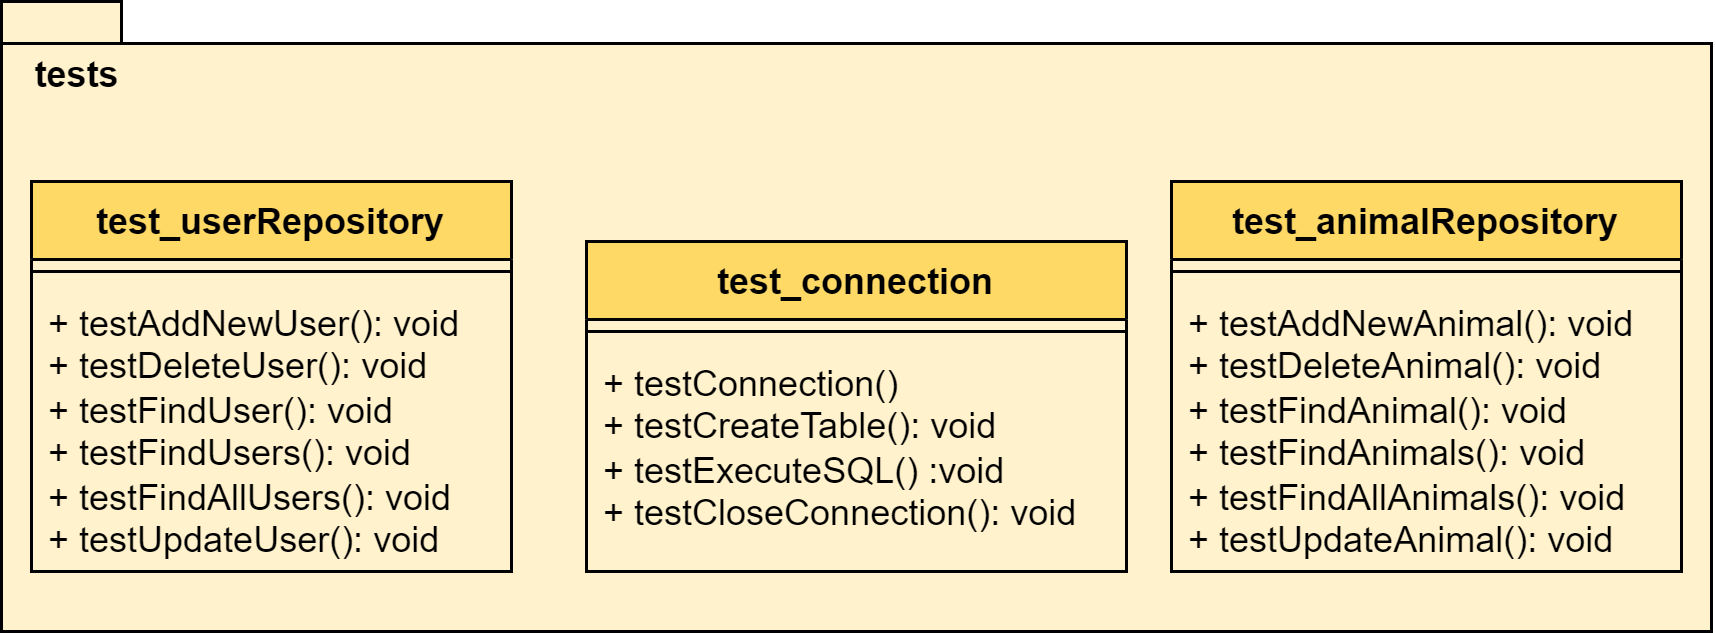

The diagram above was exported from draw.io. Its source (the exported page's mxGraphModel, read from the mxfile embedded in the PNG):
<mxGraphModel dx="2563" dy="804" grid="1" gridSize="10" guides="1" tooltips="1" connect="1" arrows="1" fold="1" page="1" pageScale="1" pageWidth="850" pageHeight="1100" math="0" shadow="0">
  <root>
    <mxCell id="0" />
    <mxCell id="1" parent="0" />
    <mxCell id="2t0Qiu0OdapFbRcTGllN-13" value="" style="shape=folder;fontStyle=1;spacingTop=10;tabWidth=40;tabHeight=14;tabPosition=left;html=1;whiteSpace=wrap;fillColor=#FFF2CC;" vertex="1" parent="1">
      <mxGeometry x="-1070" y="150" width="570" height="210" as="geometry" />
    </mxCell>
    <mxCell id="2t0Qiu0OdapFbRcTGllN-1" value="test_connection" style="swimlane;fontStyle=1;align=center;verticalAlign=top;childLayout=stackLayout;horizontal=1;startSize=26;horizontalStack=0;resizeParent=1;resizeParentMax=0;resizeLast=0;collapsible=1;marginBottom=0;whiteSpace=wrap;html=1;fillColor=#FFD966;" vertex="1" parent="1">
      <mxGeometry x="-875" y="230" width="180" height="110" as="geometry" />
    </mxCell>
    <mxCell id="2t0Qiu0OdapFbRcTGllN-3" value="" style="line;strokeWidth=1;fillColor=none;align=left;verticalAlign=middle;spacingTop=-1;spacingLeft=3;spacingRight=3;rotatable=0;labelPosition=right;points=[];portConstraint=eastwest;strokeColor=inherit;" vertex="1" parent="2t0Qiu0OdapFbRcTGllN-1">
      <mxGeometry y="26" width="180" height="8" as="geometry" />
    </mxCell>
    <mxCell id="2t0Qiu0OdapFbRcTGllN-4" value="&lt;div&gt;+ testConnection()&lt;/div&gt;+ testCreateTable(): void&lt;div&gt;&lt;div&gt;&lt;span style=&quot;background-color: initial;&quot;&gt;+ testExecuteSQL() :void&lt;/span&gt;&lt;/div&gt;&lt;div&gt;&lt;span style=&quot;background-color: initial;&quot;&gt;+ testCloseConnection(): void&lt;/span&gt;&lt;/div&gt;&lt;/div&gt;" style="text;strokeColor=none;fillColor=none;align=left;verticalAlign=top;spacingLeft=4;spacingRight=4;overflow=hidden;rotatable=0;points=[[0,0.5],[1,0.5]];portConstraint=eastwest;whiteSpace=wrap;html=1;" vertex="1" parent="2t0Qiu0OdapFbRcTGllN-1">
      <mxGeometry y="34" width="180" height="76" as="geometry" />
    </mxCell>
    <mxCell id="2t0Qiu0OdapFbRcTGllN-5" value="test_userRepository" style="swimlane;fontStyle=1;align=center;verticalAlign=top;childLayout=stackLayout;horizontal=1;startSize=26;horizontalStack=0;resizeParent=1;resizeParentMax=0;resizeLast=0;collapsible=1;marginBottom=0;whiteSpace=wrap;html=1;fillColor=#FFD966;" vertex="1" parent="1">
      <mxGeometry x="-1060" y="210" width="160" height="130" as="geometry" />
    </mxCell>
    <mxCell id="2t0Qiu0OdapFbRcTGllN-7" value="" style="line;strokeWidth=1;fillColor=none;align=left;verticalAlign=middle;spacingTop=-1;spacingLeft=3;spacingRight=3;rotatable=0;labelPosition=right;points=[];portConstraint=eastwest;strokeColor=inherit;" vertex="1" parent="2t0Qiu0OdapFbRcTGllN-5">
      <mxGeometry y="26" width="160" height="8" as="geometry" />
    </mxCell>
    <mxCell id="2t0Qiu0OdapFbRcTGllN-8" value="&lt;div&gt;&lt;span style=&quot;background-color: initial;&quot;&gt;+ testAddNewUser(): void&lt;/span&gt;&lt;br&gt;&lt;/div&gt;&lt;div&gt;+ testDeleteUser():&amp;nbsp;&lt;span style=&quot;background-color: initial;&quot;&gt;void&lt;/span&gt;&lt;/div&gt;&lt;div&gt;+ testFindUser(): void&lt;/div&gt;&lt;div&gt;+ testFindUsers():&amp;nbsp;&lt;span style=&quot;background-color: initial;&quot;&gt;void&lt;/span&gt;&lt;/div&gt;&lt;div&gt;&lt;span style=&quot;background-color: initial;&quot;&gt;+ testFindAllUsers():&amp;nbsp;&lt;/span&gt;&lt;span style=&quot;background-color: initial;&quot;&gt;void&lt;/span&gt;&lt;/div&gt;&lt;div&gt;+ testUpdateUser():&amp;nbsp;&lt;span style=&quot;background-color: initial;&quot;&gt;void&lt;/span&gt;&lt;/div&gt;" style="text;strokeColor=none;fillColor=none;align=left;verticalAlign=top;spacingLeft=4;spacingRight=4;overflow=hidden;rotatable=0;points=[[0,0.5],[1,0.5]];portConstraint=eastwest;whiteSpace=wrap;html=1;" vertex="1" parent="2t0Qiu0OdapFbRcTGllN-5">
      <mxGeometry y="34" width="160" height="96" as="geometry" />
    </mxCell>
    <mxCell id="2t0Qiu0OdapFbRcTGllN-9" value="test_animalRepository" style="swimlane;fontStyle=1;align=center;verticalAlign=top;childLayout=stackLayout;horizontal=1;startSize=26;horizontalStack=0;resizeParent=1;resizeParentMax=0;resizeLast=0;collapsible=1;marginBottom=0;whiteSpace=wrap;html=1;fillColor=#FFD966;" vertex="1" parent="1">
      <mxGeometry x="-680" y="210" width="170" height="130" as="geometry" />
    </mxCell>
    <mxCell id="2t0Qiu0OdapFbRcTGllN-11" value="" style="line;strokeWidth=1;fillColor=none;align=left;verticalAlign=middle;spacingTop=-1;spacingLeft=3;spacingRight=3;rotatable=0;labelPosition=right;points=[];portConstraint=eastwest;strokeColor=inherit;" vertex="1" parent="2t0Qiu0OdapFbRcTGllN-9">
      <mxGeometry y="26" width="170" height="8" as="geometry" />
    </mxCell>
    <mxCell id="2t0Qiu0OdapFbRcTGllN-12" value="&lt;div&gt;&lt;span style=&quot;background-color: initial;&quot;&gt;+ testAddNewAnimal(): void&lt;/span&gt;&lt;br&gt;&lt;/div&gt;&lt;div&gt;+ testDeleteAnimal():&amp;nbsp;&lt;span style=&quot;background-color: initial;&quot;&gt;void&lt;/span&gt;&lt;/div&gt;&lt;div&gt;+ testFindAnimal(): void&lt;/div&gt;&lt;div&gt;+ testFindAnimals():&amp;nbsp;&lt;span style=&quot;background-color: initial;&quot;&gt;void&lt;/span&gt;&lt;/div&gt;&lt;div&gt;&lt;span style=&quot;background-color: initial;&quot;&gt;+ testFindAll&lt;/span&gt;Animal&lt;span style=&quot;background-color: initial;&quot;&gt;s():&amp;nbsp;&lt;/span&gt;&lt;span style=&quot;background-color: initial;&quot;&gt;void&lt;/span&gt;&lt;/div&gt;&lt;div&gt;+ testUpdateAnimal():&amp;nbsp;&lt;span style=&quot;background-color: initial;&quot;&gt;void&lt;/span&gt;&lt;/div&gt;" style="text;strokeColor=none;fillColor=none;align=left;verticalAlign=top;spacingLeft=4;spacingRight=4;overflow=hidden;rotatable=0;points=[[0,0.5],[1,0.5]];portConstraint=eastwest;whiteSpace=wrap;html=1;" vertex="1" parent="2t0Qiu0OdapFbRcTGllN-9">
      <mxGeometry y="34" width="170" height="96" as="geometry" />
    </mxCell>
    <mxCell id="2t0Qiu0OdapFbRcTGllN-16" value="&lt;b&gt;tests&lt;/b&gt;" style="text;html=1;align=center;verticalAlign=middle;resizable=0;points=[];autosize=1;strokeColor=none;fillColor=none;" vertex="1" parent="1">
      <mxGeometry x="-1070" y="160" width="50" height="30" as="geometry" />
    </mxCell>
  </root>
</mxGraphModel>